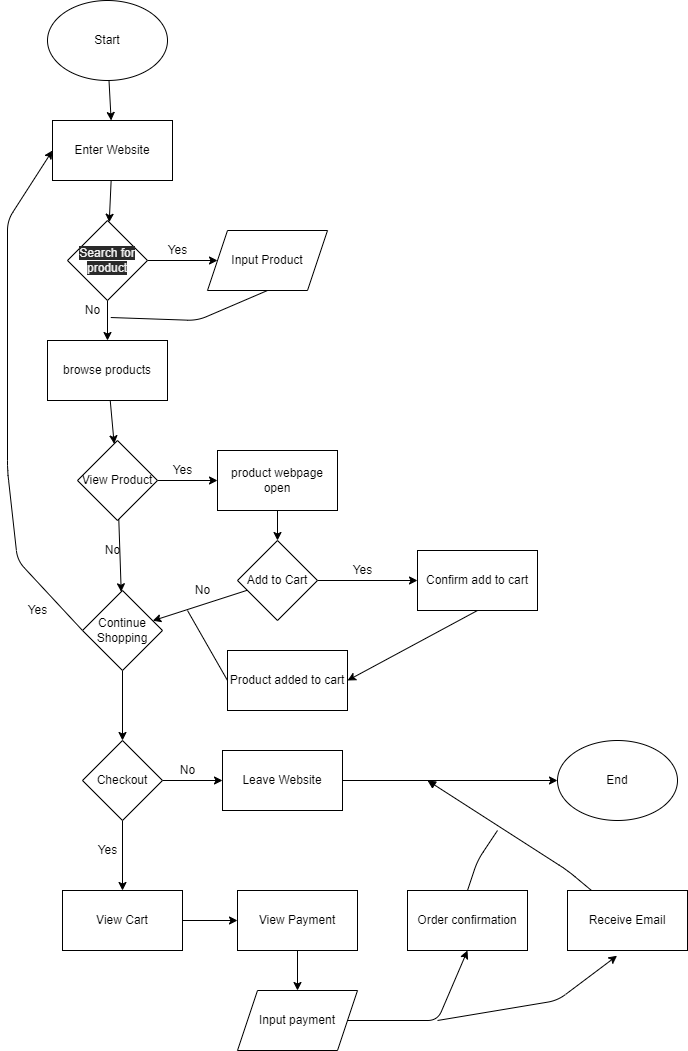

The diagram above was exported from draw.io. Its source (the exported page's mxGraphModel, read from the mxfile embedded in the PNG):
<mxGraphModel dx="801" dy="467" grid="1" gridSize="10" guides="1" tooltips="1" connect="1" arrows="1" fold="1" page="1" pageScale="1" pageWidth="850" pageHeight="1100" math="0" shadow="0">
  <root>
    <mxCell id="0" />
    <mxCell id="1" parent="0" />
    <mxCell id="52" value="" style="edgeStyle=none;html=1;" edge="1" parent="1" source="2" target="44">
      <mxGeometry relative="1" as="geometry" />
    </mxCell>
    <mxCell id="2" value="Start" style="ellipse;whiteSpace=wrap;html=1;" vertex="1" parent="1">
      <mxGeometry x="70" y="10" width="120" height="80" as="geometry" />
    </mxCell>
    <mxCell id="56" value="" style="edgeStyle=none;html=1;" edge="1" parent="1" source="5" target="16">
      <mxGeometry relative="1" as="geometry" />
    </mxCell>
    <mxCell id="5" value="browse products" style="rounded=0;whiteSpace=wrap;html=1;" vertex="1" parent="1">
      <mxGeometry x="70" y="350" width="120" height="60" as="geometry" />
    </mxCell>
    <mxCell id="27" value="" style="edgeStyle=none;html=1;" edge="1" parent="1" source="16" target="26">
      <mxGeometry relative="1" as="geometry" />
    </mxCell>
    <mxCell id="64" value="" style="edgeStyle=none;html=1;" edge="1" parent="1" source="16" target="41">
      <mxGeometry relative="1" as="geometry" />
    </mxCell>
    <mxCell id="16" value="View Product" style="rhombus;whiteSpace=wrap;html=1;" vertex="1" parent="1">
      <mxGeometry x="100" y="450" width="80" height="80" as="geometry" />
    </mxCell>
    <mxCell id="59" style="edgeStyle=none;html=1;exitX=0.5;exitY=1;exitDx=0;exitDy=0;entryX=1;entryY=0.5;entryDx=0;entryDy=0;" edge="1" parent="1" source="17" target="23">
      <mxGeometry relative="1" as="geometry" />
    </mxCell>
    <mxCell id="17" value="Confirm add to cart" style="rounded=0;whiteSpace=wrap;html=1;" vertex="1" parent="1">
      <mxGeometry x="440" y="560" width="120" height="60" as="geometry" />
    </mxCell>
    <mxCell id="19" value="Yes" style="text;html=1;align=center;verticalAlign=middle;resizable=0;points=[];autosize=1;strokeColor=none;fillColor=none;" vertex="1" parent="1">
      <mxGeometry x="185" y="470" width="40" height="20" as="geometry" />
    </mxCell>
    <mxCell id="22" value="No" style="text;html=1;align=center;verticalAlign=middle;resizable=0;points=[];autosize=1;strokeColor=none;fillColor=none;" vertex="1" parent="1">
      <mxGeometry x="120" y="550" width="30" height="20" as="geometry" />
    </mxCell>
    <mxCell id="91" style="edgeStyle=none;html=1;exitX=0;exitY=0.5;exitDx=0;exitDy=0;endArrow=none;endFill=0;" edge="1" parent="1" source="23">
      <mxGeometry relative="1" as="geometry">
        <mxPoint x="210" y="620" as="targetPoint" />
      </mxGeometry>
    </mxCell>
    <mxCell id="23" value="Product added to cart" style="rounded=0;whiteSpace=wrap;html=1;" vertex="1" parent="1">
      <mxGeometry x="250" y="660" width="120" height="60" as="geometry" />
    </mxCell>
    <mxCell id="33" value="" style="edgeStyle=none;html=1;" edge="1" parent="1" source="26" target="32">
      <mxGeometry relative="1" as="geometry" />
    </mxCell>
    <mxCell id="26" value="product webpage open" style="rounded=0;whiteSpace=wrap;html=1;" vertex="1" parent="1">
      <mxGeometry x="240" y="460" width="120" height="60" as="geometry" />
    </mxCell>
    <mxCell id="34" value="" style="edgeStyle=none;html=1;" edge="1" parent="1" source="32" target="17">
      <mxGeometry relative="1" as="geometry" />
    </mxCell>
    <mxCell id="57" value="" style="edgeStyle=none;html=1;" edge="1" parent="1" source="32" target="41">
      <mxGeometry relative="1" as="geometry" />
    </mxCell>
    <mxCell id="32" value="Add to Cart" style="rhombus;whiteSpace=wrap;html=1;" vertex="1" parent="1">
      <mxGeometry x="260" y="550" width="80" height="80" as="geometry" />
    </mxCell>
    <mxCell id="37" value="No" style="text;html=1;align=center;verticalAlign=middle;resizable=0;points=[];autosize=1;strokeColor=none;fillColor=none;" vertex="1" parent="1">
      <mxGeometry x="210" y="590" width="30" height="20" as="geometry" />
    </mxCell>
    <mxCell id="38" value="Yes" style="text;html=1;align=center;verticalAlign=middle;resizable=0;points=[];autosize=1;strokeColor=none;fillColor=none;" vertex="1" parent="1">
      <mxGeometry x="365" y="570" width="40" height="20" as="geometry" />
    </mxCell>
    <mxCell id="63" style="edgeStyle=none;html=1;exitX=0;exitY=0.5;exitDx=0;exitDy=0;entryX=0;entryY=0.5;entryDx=0;entryDy=0;" edge="1" parent="1" source="41" target="44">
      <mxGeometry relative="1" as="geometry">
        <Array as="points">
          <mxPoint x="40" y="570" />
          <mxPoint x="30" y="480" />
          <mxPoint x="30" y="230" />
        </Array>
      </mxGeometry>
    </mxCell>
    <mxCell id="67" value="" style="edgeStyle=none;html=1;" edge="1" parent="1" source="41" target="66">
      <mxGeometry relative="1" as="geometry" />
    </mxCell>
    <mxCell id="41" value="Continue Shopping" style="rhombus;whiteSpace=wrap;html=1;" vertex="1" parent="1">
      <mxGeometry x="105" y="600" width="80" height="80" as="geometry" />
    </mxCell>
    <mxCell id="45" value="" style="edgeStyle=none;html=1;" edge="1" parent="1" source="43">
      <mxGeometry relative="1" as="geometry">
        <mxPoint x="240" y="270" as="targetPoint" />
      </mxGeometry>
    </mxCell>
    <mxCell id="47" value="" style="edgeStyle=none;html=1;" edge="1" parent="1" source="43" target="5">
      <mxGeometry relative="1" as="geometry" />
    </mxCell>
    <mxCell id="43" value="&#10;&#10;&lt;span style=&quot;color: rgb(240, 240, 240); font-family: helvetica; font-size: 12px; font-style: normal; font-weight: 400; letter-spacing: normal; text-align: center; text-indent: 0px; text-transform: none; word-spacing: 0px; background-color: rgb(42, 42, 42); display: inline; float: none;&quot;&gt;Search for product&lt;/span&gt;&#10;&#10;" style="rhombus;whiteSpace=wrap;html=1;" vertex="1" parent="1">
      <mxGeometry x="90" y="230" width="80" height="80" as="geometry" />
    </mxCell>
    <mxCell id="51" value="" style="edgeStyle=none;html=1;" edge="1" parent="1" source="44" target="43">
      <mxGeometry relative="1" as="geometry" />
    </mxCell>
    <mxCell id="44" value="Enter Website" style="rounded=0;whiteSpace=wrap;html=1;" vertex="1" parent="1">
      <mxGeometry x="75" y="130" width="120" height="60" as="geometry" />
    </mxCell>
    <mxCell id="46" value="Yes" style="text;html=1;align=center;verticalAlign=middle;resizable=0;points=[];autosize=1;strokeColor=none;fillColor=none;" vertex="1" parent="1">
      <mxGeometry x="180" y="250" width="40" height="20" as="geometry" />
    </mxCell>
    <mxCell id="48" value="No" style="text;html=1;align=center;verticalAlign=middle;resizable=0;points=[];autosize=1;strokeColor=none;fillColor=none;" vertex="1" parent="1">
      <mxGeometry x="100" y="310" width="30" height="20" as="geometry" />
    </mxCell>
    <mxCell id="65" value="Yes" style="text;html=1;align=center;verticalAlign=middle;resizable=0;points=[];autosize=1;strokeColor=none;fillColor=none;" vertex="1" parent="1">
      <mxGeometry x="40" y="610" width="40" height="20" as="geometry" />
    </mxCell>
    <mxCell id="71" value="" style="edgeStyle=none;html=1;" edge="1" parent="1" source="66" target="70">
      <mxGeometry relative="1" as="geometry" />
    </mxCell>
    <mxCell id="75" value="" style="edgeStyle=none;html=1;" edge="1" parent="1" source="66" target="74">
      <mxGeometry relative="1" as="geometry" />
    </mxCell>
    <mxCell id="66" value="Checkout" style="rhombus;whiteSpace=wrap;html=1;" vertex="1" parent="1">
      <mxGeometry x="105" y="750" width="80" height="80" as="geometry" />
    </mxCell>
    <mxCell id="73" value="" style="edgeStyle=none;html=1;" edge="1" parent="1" source="70" target="72">
      <mxGeometry relative="1" as="geometry" />
    </mxCell>
    <mxCell id="70" value="Leave Website" style="whiteSpace=wrap;html=1;" vertex="1" parent="1">
      <mxGeometry x="245" y="760" width="120" height="60" as="geometry" />
    </mxCell>
    <mxCell id="72" value="End" style="ellipse;whiteSpace=wrap;html=1;" vertex="1" parent="1">
      <mxGeometry x="580" y="750" width="120" height="80" as="geometry" />
    </mxCell>
    <mxCell id="79" value="" style="edgeStyle=none;html=1;" edge="1" parent="1" source="74" target="78">
      <mxGeometry relative="1" as="geometry" />
    </mxCell>
    <mxCell id="74" value="View Cart" style="rounded=0;whiteSpace=wrap;html=1;" vertex="1" parent="1">
      <mxGeometry x="85" y="900" width="120" height="60" as="geometry" />
    </mxCell>
    <mxCell id="76" value="Yes" style="text;html=1;align=center;verticalAlign=middle;resizable=0;points=[];autosize=1;strokeColor=none;fillColor=none;" vertex="1" parent="1">
      <mxGeometry x="110" y="850" width="40" height="20" as="geometry" />
    </mxCell>
    <mxCell id="77" value="No" style="text;html=1;align=center;verticalAlign=middle;resizable=0;points=[];autosize=1;strokeColor=none;fillColor=none;" vertex="1" parent="1">
      <mxGeometry x="195" y="770" width="30" height="20" as="geometry" />
    </mxCell>
    <mxCell id="84" value="" style="edgeStyle=none;html=1;" edge="1" parent="1" source="78" target="83">
      <mxGeometry relative="1" as="geometry" />
    </mxCell>
    <mxCell id="78" value="View Payment" style="rounded=0;whiteSpace=wrap;html=1;" vertex="1" parent="1">
      <mxGeometry x="260" y="900" width="120" height="60" as="geometry" />
    </mxCell>
    <mxCell id="92" style="edgeStyle=none;html=1;exitX=0.5;exitY=1;exitDx=0;exitDy=0;entryX=1.109;entryY=0.851;entryDx=0;entryDy=0;entryPerimeter=0;endArrow=none;endFill=0;" edge="1" parent="1" source="82" target="48">
      <mxGeometry relative="1" as="geometry">
        <Array as="points">
          <mxPoint x="220" y="330" />
        </Array>
      </mxGeometry>
    </mxCell>
    <mxCell id="82" value="Input Product" style="shape=parallelogram;perimeter=parallelogramPerimeter;whiteSpace=wrap;html=1;fixedSize=1;" vertex="1" parent="1">
      <mxGeometry x="230" y="240" width="120" height="60" as="geometry" />
    </mxCell>
    <mxCell id="86" style="edgeStyle=none;html=1;entryX=0.5;entryY=1;entryDx=0;entryDy=0;" edge="1" parent="1" source="83" target="85">
      <mxGeometry relative="1" as="geometry">
        <Array as="points">
          <mxPoint x="460" y="1030" />
        </Array>
      </mxGeometry>
    </mxCell>
    <mxCell id="83" value="Input payment" style="shape=parallelogram;perimeter=parallelogramPerimeter;whiteSpace=wrap;html=1;fixedSize=1;rounded=0;" vertex="1" parent="1">
      <mxGeometry x="260" y="1000" width="120" height="60" as="geometry" />
    </mxCell>
    <mxCell id="94" style="edgeStyle=none;html=1;exitX=0.5;exitY=0;exitDx=0;exitDy=0;endArrow=none;endFill=0;" edge="1" parent="1" source="85">
      <mxGeometry relative="1" as="geometry">
        <mxPoint x="520" y="840" as="targetPoint" />
        <Array as="points">
          <mxPoint x="500" y="870" />
        </Array>
      </mxGeometry>
    </mxCell>
    <mxCell id="85" value="Order confirmation" style="rounded=0;whiteSpace=wrap;html=1;" vertex="1" parent="1">
      <mxGeometry x="430" y="900" width="120" height="60" as="geometry" />
    </mxCell>
    <mxCell id="93" value="" style="edgeStyle=none;html=1;endArrow=block;endFill=1;" edge="1" parent="1" source="87">
      <mxGeometry relative="1" as="geometry">
        <mxPoint x="450" y="790" as="targetPoint" />
        <Array as="points">
          <mxPoint x="590" y="880" />
        </Array>
      </mxGeometry>
    </mxCell>
    <mxCell id="87" value="Receive Email" style="rounded=0;whiteSpace=wrap;html=1;" vertex="1" parent="1">
      <mxGeometry x="590" y="900" width="120" height="60" as="geometry" />
    </mxCell>
    <mxCell id="97" value="" style="endArrow=classic;html=1;entryX=0.413;entryY=1.087;entryDx=0;entryDy=0;entryPerimeter=0;" edge="1" parent="1" target="87">
      <mxGeometry width="50" height="50" relative="1" as="geometry">
        <mxPoint x="460" y="1030" as="sourcePoint" />
        <mxPoint x="380" y="880" as="targetPoint" />
        <Array as="points">
          <mxPoint x="580" y="1010" />
        </Array>
      </mxGeometry>
    </mxCell>
  </root>
</mxGraphModel>